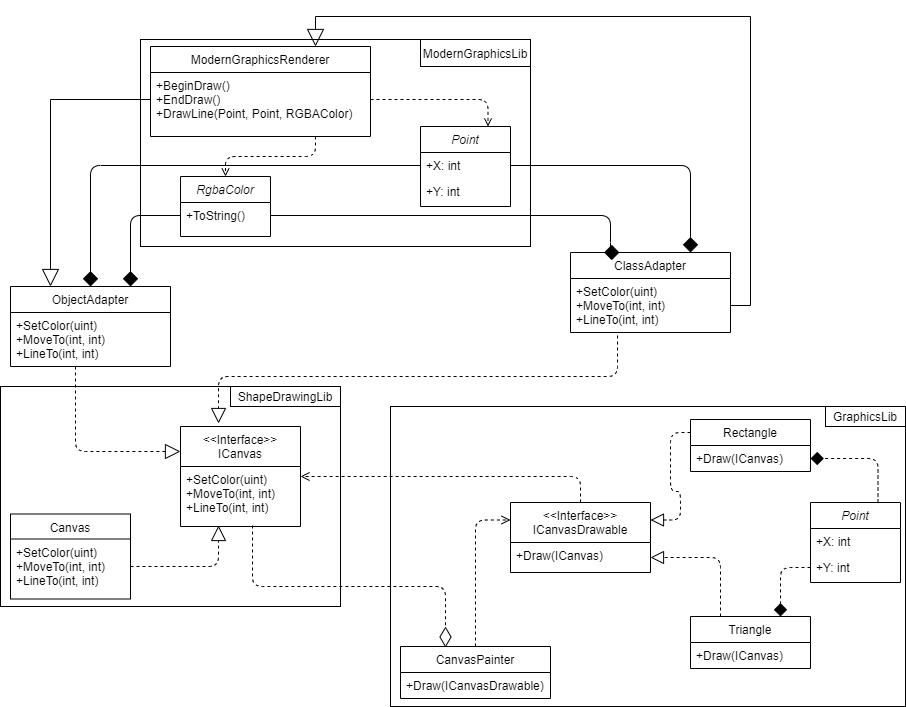

The diagram above was exported from draw.io. Its source (the exported page's mxGraphModel, read from the mxfile embedded in the PNG):
<mxGraphModel dx="1086" dy="1975" grid="1" gridSize="10" guides="1" tooltips="1" connect="1" arrows="1" fold="1" page="1" pageScale="1" pageWidth="827" pageHeight="1169" math="0" shadow="0">
  <root>
    <mxCell id="WIyWlLk6GJQsqaUBKTNV-0" />
    <mxCell id="WIyWlLk6GJQsqaUBKTNV-1" parent="WIyWlLk6GJQsqaUBKTNV-0" />
    <mxCell id="EQMNxE9pD0vTB07aMSZT-5" value="" style="rounded=0;whiteSpace=wrap;html=1;" parent="WIyWlLk6GJQsqaUBKTNV-1" vertex="1">
      <mxGeometry x="40" y="230" width="340" height="220" as="geometry" />
    </mxCell>
    <mxCell id="EQMNxE9pD0vTB07aMSZT-3" value="" style="rounded=0;whiteSpace=wrap;html=1;" parent="WIyWlLk6GJQsqaUBKTNV-1" vertex="1">
      <mxGeometry x="430" y="250" width="515" height="300" as="geometry" />
    </mxCell>
    <mxCell id="EQMNxE9pD0vTB07aMSZT-0" value="" style="rounded=0;whiteSpace=wrap;html=1;" parent="WIyWlLk6GJQsqaUBKTNV-1" vertex="1">
      <mxGeometry x="180" y="-117" width="390" height="207" as="geometry" />
    </mxCell>
    <mxCell id="EQMNxE9pD0vTB07aMSZT-1" value="ModernGraphicsLib" style="rounded=0;whiteSpace=wrap;html=1;" parent="WIyWlLk6GJQsqaUBKTNV-1" vertex="1">
      <mxGeometry x="460" y="-117" width="110" height="27" as="geometry" />
    </mxCell>
    <mxCell id="xIRCtUTW0tj2OTF2A0MZ-42" style="edgeStyle=orthogonalEdgeStyle;rounded=1;sketch=0;jumpSize=9;orthogonalLoop=1;jettySize=auto;html=1;exitX=0.75;exitY=0;exitDx=0;exitDy=0;entryX=1;entryY=0.5;entryDx=0;entryDy=0;shadow=0;dashed=1;endArrow=diamond;endFill=1;endSize=11;strokeColor=#000000;strokeWidth=1;" parent="WIyWlLk6GJQsqaUBKTNV-1" source="zkfFHV4jXpPFQw0GAbJ--0" target="xIRCtUTW0tj2OTF2A0MZ-5" edge="1">
      <mxGeometry relative="1" as="geometry" />
    </mxCell>
    <mxCell id="zkfFHV4jXpPFQw0GAbJ--0" value="Point" style="swimlane;fontStyle=2;align=center;verticalAlign=top;childLayout=stackLayout;horizontal=1;startSize=26;horizontalStack=0;resizeParent=1;resizeLast=0;collapsible=1;marginBottom=0;rounded=0;shadow=0;strokeWidth=1;" parent="WIyWlLk6GJQsqaUBKTNV-1" vertex="1">
      <mxGeometry x="850" y="346" width="90" height="80" as="geometry">
        <mxRectangle x="230" y="140" width="160" height="26" as="alternateBounds" />
      </mxGeometry>
    </mxCell>
    <mxCell id="zkfFHV4jXpPFQw0GAbJ--1" value="+X: int" style="text;align=left;verticalAlign=top;spacingLeft=4;spacingRight=4;overflow=hidden;rotatable=0;points=[[0,0.5],[1,0.5]];portConstraint=eastwest;" parent="zkfFHV4jXpPFQw0GAbJ--0" vertex="1">
      <mxGeometry y="26" width="90" height="26" as="geometry" />
    </mxCell>
    <mxCell id="zkfFHV4jXpPFQw0GAbJ--2" value="+Y: int" style="text;align=left;verticalAlign=top;spacingLeft=4;spacingRight=4;overflow=hidden;rotatable=0;points=[[0,0.5],[1,0.5]];portConstraint=eastwest;rounded=0;shadow=0;html=0;" parent="zkfFHV4jXpPFQw0GAbJ--0" vertex="1">
      <mxGeometry y="52" width="90" height="26" as="geometry" />
    </mxCell>
    <mxCell id="zkfFHV4jXpPFQw0GAbJ--6" value="ClassAdapter" style="swimlane;fontStyle=0;align=center;verticalAlign=top;childLayout=stackLayout;horizontal=1;startSize=26;horizontalStack=0;resizeParent=1;resizeLast=0;collapsible=1;marginBottom=0;rounded=0;shadow=0;strokeWidth=1;" parent="WIyWlLk6GJQsqaUBKTNV-1" vertex="1">
      <mxGeometry x="610" y="96" width="160" height="80" as="geometry">
        <mxRectangle x="130" y="380" width="160" height="26" as="alternateBounds" />
      </mxGeometry>
    </mxCell>
    <mxCell id="zkfFHV4jXpPFQw0GAbJ--7" value="+SetColor(uint)&#10;+MoveTo(int, int)&#10;+LineTo(int, int)" style="text;align=left;verticalAlign=top;spacingLeft=4;spacingRight=4;overflow=hidden;rotatable=0;points=[[0,0.5],[1,0.5]];portConstraint=eastwest;" parent="zkfFHV4jXpPFQw0GAbJ--6" vertex="1">
      <mxGeometry y="26" width="160" height="54" as="geometry" />
    </mxCell>
    <mxCell id="xIRCtUTW0tj2OTF2A0MZ-24" style="edgeStyle=orthogonalEdgeStyle;orthogonalLoop=1;jettySize=auto;html=1;entryX=0.5;entryY=0;entryDx=0;entryDy=0;dashed=1;strokeWidth=1;jumpSize=3;sketch=0;shadow=0;rounded=1;endArrow=open;endFill=0;exitX=0.75;exitY=1;exitDx=0;exitDy=0;" parent="WIyWlLk6GJQsqaUBKTNV-1" source="zkfFHV4jXpPFQw0GAbJ--13" target="xIRCtUTW0tj2OTF2A0MZ-20" edge="1">
      <mxGeometry relative="1" as="geometry">
        <mxPoint x="305" y="-20" as="sourcePoint" />
      </mxGeometry>
    </mxCell>
    <mxCell id="xIRCtUTW0tj2OTF2A0MZ-26" style="edgeStyle=orthogonalEdgeStyle;sketch=0;jumpSize=3;orthogonalLoop=1;jettySize=auto;html=1;entryX=0.75;entryY=0;entryDx=0;entryDy=0;shadow=0;dashed=1;strokeColor=#000000;strokeWidth=1;rounded=1;endArrow=open;endFill=0;exitX=1;exitY=0.5;exitDx=0;exitDy=0;" parent="WIyWlLk6GJQsqaUBKTNV-1" source="zkfFHV4jXpPFQw0GAbJ--14" target="xIRCtUTW0tj2OTF2A0MZ-15" edge="1">
      <mxGeometry relative="1" as="geometry">
        <mxPoint x="430" y="-20" as="sourcePoint" />
      </mxGeometry>
    </mxCell>
    <mxCell id="zkfFHV4jXpPFQw0GAbJ--13" value="ModernGraphicsRenderer" style="swimlane;fontStyle=0;align=center;verticalAlign=top;childLayout=stackLayout;horizontal=1;startSize=26;horizontalStack=0;resizeParent=1;resizeLast=0;collapsible=1;marginBottom=0;rounded=0;shadow=0;strokeWidth=1;" parent="WIyWlLk6GJQsqaUBKTNV-1" vertex="1">
      <mxGeometry x="190" y="-110" width="220" height="90" as="geometry">
        <mxRectangle x="340" y="380" width="170" height="26" as="alternateBounds" />
      </mxGeometry>
    </mxCell>
    <mxCell id="zkfFHV4jXpPFQw0GAbJ--14" value="+BeginDraw()&#10;+EndDraw()&#10;+DrawLine(Point, Point, RGBAColor)" style="text;align=left;verticalAlign=top;spacingLeft=4;spacingRight=4;overflow=hidden;rotatable=0;points=[[0,0.5],[1,0.5]];portConstraint=eastwest;" parent="zkfFHV4jXpPFQw0GAbJ--13" vertex="1">
      <mxGeometry y="26" width="220" height="54" as="geometry" />
    </mxCell>
    <mxCell id="xIRCtUTW0tj2OTF2A0MZ-40" style="edgeStyle=orthogonalEdgeStyle;rounded=1;sketch=0;jumpSize=9;orthogonalLoop=1;jettySize=auto;html=1;exitX=0.25;exitY=0;exitDx=0;exitDy=0;entryX=1;entryY=0.5;entryDx=0;entryDy=0;shadow=0;dashed=1;endArrow=block;endFill=0;endSize=11;strokeColor=#000000;strokeWidth=1;" parent="WIyWlLk6GJQsqaUBKTNV-1" source="xIRCtUTW0tj2OTF2A0MZ-1" target="xIRCtUTW0tj2OTF2A0MZ-9" edge="1">
      <mxGeometry relative="1" as="geometry" />
    </mxCell>
    <mxCell id="xIRCtUTW0tj2OTF2A0MZ-1" value="Triangle" style="swimlane;fontStyle=0;align=center;verticalAlign=top;childLayout=stackLayout;horizontal=1;startSize=26;horizontalStack=0;resizeParent=1;resizeLast=0;collapsible=1;marginBottom=0;rounded=0;shadow=0;strokeWidth=1;" parent="WIyWlLk6GJQsqaUBKTNV-1" vertex="1">
      <mxGeometry x="730" y="460" width="120" height="52" as="geometry">
        <mxRectangle x="340" y="380" width="170" height="26" as="alternateBounds" />
      </mxGeometry>
    </mxCell>
    <mxCell id="xIRCtUTW0tj2OTF2A0MZ-2" value="+Draw(ICanvas)" style="text;align=left;verticalAlign=top;spacingLeft=4;spacingRight=4;overflow=hidden;rotatable=0;points=[[0,0.5],[1,0.5]];portConstraint=eastwest;" parent="xIRCtUTW0tj2OTF2A0MZ-1" vertex="1">
      <mxGeometry y="26" width="120" height="26" as="geometry" />
    </mxCell>
    <mxCell id="xIRCtUTW0tj2OTF2A0MZ-41" style="edgeStyle=orthogonalEdgeStyle;rounded=1;sketch=0;jumpSize=9;orthogonalLoop=1;jettySize=auto;html=1;exitX=0;exitY=0.25;exitDx=0;exitDy=0;entryX=1;entryY=0.25;entryDx=0;entryDy=0;shadow=0;dashed=1;endArrow=block;endFill=0;endSize=11;strokeColor=#000000;strokeWidth=1;" parent="WIyWlLk6GJQsqaUBKTNV-1" source="xIRCtUTW0tj2OTF2A0MZ-4" target="xIRCtUTW0tj2OTF2A0MZ-8" edge="1">
      <mxGeometry relative="1" as="geometry" />
    </mxCell>
    <mxCell id="xIRCtUTW0tj2OTF2A0MZ-4" value="Rectangle" style="swimlane;fontStyle=0;align=center;verticalAlign=top;childLayout=stackLayout;horizontal=1;startSize=26;horizontalStack=0;resizeParent=1;resizeLast=0;collapsible=1;marginBottom=0;rounded=0;shadow=0;strokeWidth=1;" parent="WIyWlLk6GJQsqaUBKTNV-1" vertex="1">
      <mxGeometry x="730" y="263" width="120" height="52" as="geometry">
        <mxRectangle x="340" y="380" width="170" height="26" as="alternateBounds" />
      </mxGeometry>
    </mxCell>
    <mxCell id="xIRCtUTW0tj2OTF2A0MZ-5" value="+Draw(ICanvas)" style="text;align=left;verticalAlign=top;spacingLeft=4;spacingRight=4;overflow=hidden;rotatable=0;points=[[0,0.5],[1,0.5]];portConstraint=eastwest;" parent="xIRCtUTW0tj2OTF2A0MZ-4" vertex="1">
      <mxGeometry y="26" width="120" height="26" as="geometry" />
    </mxCell>
    <mxCell id="xIRCtUTW0tj2OTF2A0MZ-6" value="&lt;&lt;Interface&gt;&gt;&#10;ICanvas&#10;" style="swimlane;fontStyle=0;align=center;verticalAlign=top;childLayout=stackLayout;horizontal=1;startSize=40;horizontalStack=0;resizeParent=1;resizeLast=0;collapsible=1;marginBottom=0;rounded=0;shadow=0;strokeWidth=1;" parent="WIyWlLk6GJQsqaUBKTNV-1" vertex="1">
      <mxGeometry x="220" y="270" width="120" height="100" as="geometry">
        <mxRectangle x="340" y="380" width="170" height="26" as="alternateBounds" />
      </mxGeometry>
    </mxCell>
    <mxCell id="xIRCtUTW0tj2OTF2A0MZ-7" value="+SetColor(uint)&#10;+MoveTo(int, int)&#10;+LineTo(int, int)" style="text;align=left;verticalAlign=top;spacingLeft=4;spacingRight=4;overflow=hidden;rotatable=0;points=[[0,0.5],[1,0.5]];portConstraint=eastwest;" parent="xIRCtUTW0tj2OTF2A0MZ-6" vertex="1">
      <mxGeometry y="40" width="120" height="60" as="geometry" />
    </mxCell>
    <mxCell id="xIRCtUTW0tj2OTF2A0MZ-39" style="edgeStyle=orthogonalEdgeStyle;rounded=1;sketch=0;jumpSize=3;orthogonalLoop=1;jettySize=auto;html=1;exitX=0.5;exitY=0;exitDx=0;exitDy=0;shadow=0;dashed=1;endArrow=open;endFill=0;endSize=7;strokeColor=#000000;strokeWidth=1;" parent="WIyWlLk6GJQsqaUBKTNV-1" source="xIRCtUTW0tj2OTF2A0MZ-8" target="xIRCtUTW0tj2OTF2A0MZ-6" edge="1">
      <mxGeometry relative="1" as="geometry" />
    </mxCell>
    <mxCell id="xIRCtUTW0tj2OTF2A0MZ-8" value="&lt;&lt;Interface&gt;&gt;&#10;ICanvasDrawable&#10;" style="swimlane;fontStyle=0;align=center;verticalAlign=top;childLayout=stackLayout;horizontal=1;startSize=40;horizontalStack=0;resizeParent=1;resizeLast=0;collapsible=1;marginBottom=0;rounded=0;shadow=0;strokeWidth=1;" parent="WIyWlLk6GJQsqaUBKTNV-1" vertex="1">
      <mxGeometry x="550" y="346" width="140" height="70" as="geometry">
        <mxRectangle x="340" y="380" width="170" height="26" as="alternateBounds" />
      </mxGeometry>
    </mxCell>
    <mxCell id="xIRCtUTW0tj2OTF2A0MZ-9" value="+Draw(ICanvas)" style="text;align=left;verticalAlign=top;spacingLeft=4;spacingRight=4;overflow=hidden;rotatable=0;points=[[0,0.5],[1,0.5]];portConstraint=eastwest;" parent="xIRCtUTW0tj2OTF2A0MZ-8" vertex="1">
      <mxGeometry y="40" width="140" height="30" as="geometry" />
    </mxCell>
    <mxCell id="xIRCtUTW0tj2OTF2A0MZ-10" value="CanvasPainter" style="swimlane;fontStyle=0;align=center;verticalAlign=top;childLayout=stackLayout;horizontal=1;startSize=26;horizontalStack=0;resizeParent=1;resizeLast=0;collapsible=1;marginBottom=0;rounded=0;shadow=0;strokeWidth=1;" parent="WIyWlLk6GJQsqaUBKTNV-1" vertex="1">
      <mxGeometry x="440" y="490" width="150" height="52" as="geometry">
        <mxRectangle x="340" y="380" width="170" height="26" as="alternateBounds" />
      </mxGeometry>
    </mxCell>
    <mxCell id="xIRCtUTW0tj2OTF2A0MZ-11" value="+Draw(ICanvasDrawable)" style="text;align=left;verticalAlign=top;spacingLeft=4;spacingRight=4;overflow=hidden;rotatable=0;points=[[0,0.5],[1,0.5]];portConstraint=eastwest;" parent="xIRCtUTW0tj2OTF2A0MZ-10" vertex="1">
      <mxGeometry y="26" width="150" height="26" as="geometry" />
    </mxCell>
    <mxCell id="xIRCtUTW0tj2OTF2A0MZ-13" value="Canvas" style="swimlane;fontStyle=0;align=center;verticalAlign=top;childLayout=stackLayout;horizontal=1;startSize=25;horizontalStack=0;resizeParent=1;resizeLast=0;collapsible=1;marginBottom=0;rounded=0;shadow=0;strokeWidth=1;" parent="WIyWlLk6GJQsqaUBKTNV-1" vertex="1">
      <mxGeometry x="50" y="357.5" width="120" height="85" as="geometry">
        <mxRectangle x="340" y="380" width="170" height="26" as="alternateBounds" />
      </mxGeometry>
    </mxCell>
    <mxCell id="xIRCtUTW0tj2OTF2A0MZ-14" value="+SetColor(uint)&#10;+MoveTo(int, int)&#10;+LineTo(int, int)" style="text;align=left;verticalAlign=top;spacingLeft=4;spacingRight=4;overflow=hidden;rotatable=0;points=[[0,0.5],[1,0.5]];portConstraint=eastwest;" parent="xIRCtUTW0tj2OTF2A0MZ-13" vertex="1">
      <mxGeometry y="25" width="120" height="55" as="geometry" />
    </mxCell>
    <mxCell id="xIRCtUTW0tj2OTF2A0MZ-15" value="Point" style="swimlane;fontStyle=2;align=center;verticalAlign=top;childLayout=stackLayout;horizontal=1;startSize=26;horizontalStack=0;resizeParent=1;resizeLast=0;collapsible=1;marginBottom=0;rounded=0;shadow=0;strokeWidth=1;" parent="WIyWlLk6GJQsqaUBKTNV-1" vertex="1">
      <mxGeometry x="460" y="-30" width="90" height="80" as="geometry">
        <mxRectangle x="230" y="140" width="160" height="26" as="alternateBounds" />
      </mxGeometry>
    </mxCell>
    <mxCell id="xIRCtUTW0tj2OTF2A0MZ-16" value="+X: int" style="text;align=left;verticalAlign=top;spacingLeft=4;spacingRight=4;overflow=hidden;rotatable=0;points=[[0,0.5],[1,0.5]];portConstraint=eastwest;" parent="xIRCtUTW0tj2OTF2A0MZ-15" vertex="1">
      <mxGeometry y="26" width="90" height="26" as="geometry" />
    </mxCell>
    <mxCell id="xIRCtUTW0tj2OTF2A0MZ-17" value="+Y: int" style="text;align=left;verticalAlign=top;spacingLeft=4;spacingRight=4;overflow=hidden;rotatable=0;points=[[0,0.5],[1,0.5]];portConstraint=eastwest;rounded=0;shadow=0;html=0;" parent="xIRCtUTW0tj2OTF2A0MZ-15" vertex="1">
      <mxGeometry y="52" width="90" height="26" as="geometry" />
    </mxCell>
    <mxCell id="xIRCtUTW0tj2OTF2A0MZ-18" value="ObjectAdapter" style="swimlane;fontStyle=0;align=center;verticalAlign=top;childLayout=stackLayout;horizontal=1;startSize=26;horizontalStack=0;resizeParent=1;resizeLast=0;collapsible=1;marginBottom=0;rounded=0;shadow=0;strokeWidth=1;" parent="WIyWlLk6GJQsqaUBKTNV-1" vertex="1">
      <mxGeometry x="50" y="130" width="160" height="80" as="geometry">
        <mxRectangle x="130" y="380" width="160" height="26" as="alternateBounds" />
      </mxGeometry>
    </mxCell>
    <mxCell id="xIRCtUTW0tj2OTF2A0MZ-19" value="+SetColor(uint)&#10;+MoveTo(int, int)&#10;+LineTo(int, int)" style="text;align=left;verticalAlign=top;spacingLeft=4;spacingRight=4;overflow=hidden;rotatable=0;points=[[0,0.5],[1,0.5]];portConstraint=eastwest;" parent="xIRCtUTW0tj2OTF2A0MZ-18" vertex="1">
      <mxGeometry y="26" width="160" height="54" as="geometry" />
    </mxCell>
    <mxCell id="xIRCtUTW0tj2OTF2A0MZ-20" value="RgbaColor" style="swimlane;fontStyle=2;align=center;verticalAlign=top;childLayout=stackLayout;horizontal=1;startSize=26;horizontalStack=0;resizeParent=1;resizeLast=0;collapsible=1;marginBottom=0;rounded=0;shadow=0;strokeWidth=1;" parent="WIyWlLk6GJQsqaUBKTNV-1" vertex="1">
      <mxGeometry x="220" y="20" width="90" height="60" as="geometry">
        <mxRectangle x="220" y="20" width="160" height="26" as="alternateBounds" />
      </mxGeometry>
    </mxCell>
    <mxCell id="xIRCtUTW0tj2OTF2A0MZ-21" value="+ToString()" style="text;align=left;verticalAlign=top;spacingLeft=4;spacingRight=4;overflow=hidden;rotatable=0;points=[[0,0.5],[1,0.5]];portConstraint=eastwest;" parent="xIRCtUTW0tj2OTF2A0MZ-20" vertex="1">
      <mxGeometry y="26" width="90" height="26" as="geometry" />
    </mxCell>
    <mxCell id="xIRCtUTW0tj2OTF2A0MZ-27" style="edgeStyle=orthogonalEdgeStyle;rounded=1;sketch=0;jumpSize=3;orthogonalLoop=1;jettySize=auto;html=1;exitX=0;exitY=0.5;exitDx=0;exitDy=0;entryX=0.75;entryY=0;entryDx=0;entryDy=0;shadow=0;strokeColor=#000000;strokeWidth=1;endArrow=diamond;endFill=1;endSize=13;" parent="WIyWlLk6GJQsqaUBKTNV-1" source="xIRCtUTW0tj2OTF2A0MZ-21" target="xIRCtUTW0tj2OTF2A0MZ-18" edge="1">
      <mxGeometry relative="1" as="geometry" />
    </mxCell>
    <mxCell id="xIRCtUTW0tj2OTF2A0MZ-28" style="edgeStyle=orthogonalEdgeStyle;rounded=1;sketch=0;jumpSize=3;orthogonalLoop=1;jettySize=auto;html=1;exitX=1;exitY=0.5;exitDx=0;exitDy=0;entryX=0.306;entryY=0;entryDx=0;entryDy=0;shadow=0;endArrow=diamond;endFill=1;endSize=13;strokeColor=#000000;strokeWidth=1;entryPerimeter=0;" parent="WIyWlLk6GJQsqaUBKTNV-1" source="xIRCtUTW0tj2OTF2A0MZ-21" target="zkfFHV4jXpPFQw0GAbJ--6" edge="1">
      <mxGeometry relative="1" as="geometry">
        <Array as="points">
          <mxPoint x="650" y="59" />
          <mxPoint x="650" y="96" />
        </Array>
      </mxGeometry>
    </mxCell>
    <mxCell id="xIRCtUTW0tj2OTF2A0MZ-30" style="edgeStyle=orthogonalEdgeStyle;rounded=1;sketch=0;jumpSize=3;orthogonalLoop=1;jettySize=auto;html=1;exitX=0;exitY=0.5;exitDx=0;exitDy=0;entryX=0.5;entryY=0;entryDx=0;entryDy=0;shadow=0;endArrow=diamond;endFill=1;endSize=13;strokeColor=#000000;strokeWidth=1;" parent="WIyWlLk6GJQsqaUBKTNV-1" source="xIRCtUTW0tj2OTF2A0MZ-16" target="xIRCtUTW0tj2OTF2A0MZ-18" edge="1">
      <mxGeometry relative="1" as="geometry" />
    </mxCell>
    <mxCell id="xIRCtUTW0tj2OTF2A0MZ-31" style="edgeStyle=orthogonalEdgeStyle;rounded=1;sketch=0;jumpSize=3;orthogonalLoop=1;jettySize=auto;html=1;exitX=1;exitY=0.5;exitDx=0;exitDy=0;entryX=0.75;entryY=0;entryDx=0;entryDy=0;shadow=0;endArrow=diamond;endFill=1;endSize=13;strokeColor=#000000;strokeWidth=1;" parent="WIyWlLk6GJQsqaUBKTNV-1" source="xIRCtUTW0tj2OTF2A0MZ-16" target="zkfFHV4jXpPFQw0GAbJ--6" edge="1">
      <mxGeometry relative="1" as="geometry" />
    </mxCell>
    <mxCell id="xIRCtUTW0tj2OTF2A0MZ-32" style="edgeStyle=orthogonalEdgeStyle;rounded=1;sketch=0;jumpSize=3;orthogonalLoop=1;jettySize=auto;html=1;exitX=0.294;exitY=1.056;exitDx=0;exitDy=0;shadow=0;endArrow=block;endFill=0;endSize=13;strokeColor=#000000;strokeWidth=1;dashed=1;exitPerimeter=0;entryX=0.317;entryY=-0.03;entryDx=0;entryDy=0;entryPerimeter=0;" parent="WIyWlLk6GJQsqaUBKTNV-1" source="zkfFHV4jXpPFQw0GAbJ--7" target="xIRCtUTW0tj2OTF2A0MZ-6" edge="1">
      <mxGeometry relative="1" as="geometry">
        <mxPoint x="270" y="210" as="targetPoint" />
        <Array as="points">
          <mxPoint x="657" y="220" />
          <mxPoint x="258" y="220" />
        </Array>
      </mxGeometry>
    </mxCell>
    <mxCell id="xIRCtUTW0tj2OTF2A0MZ-34" style="edgeStyle=orthogonalEdgeStyle;rounded=1;sketch=0;jumpSize=3;orthogonalLoop=1;jettySize=auto;html=1;shadow=0;dashed=1;endArrow=block;endFill=0;endSize=13;strokeColor=#000000;strokeWidth=1;entryX=0;entryY=0.25;entryDx=0;entryDy=0;" parent="WIyWlLk6GJQsqaUBKTNV-1" source="xIRCtUTW0tj2OTF2A0MZ-19" edge="1" target="xIRCtUTW0tj2OTF2A0MZ-6">
      <mxGeometry relative="1" as="geometry">
        <mxPoint x="210" y="335" as="targetPoint" />
        <Array as="points">
          <mxPoint x="115" y="295" />
        </Array>
      </mxGeometry>
    </mxCell>
    <mxCell id="xIRCtUTW0tj2OTF2A0MZ-35" style="edgeStyle=orthogonalEdgeStyle;rounded=1;sketch=0;jumpSize=3;orthogonalLoop=1;jettySize=auto;html=1;exitX=1;exitY=0.5;exitDx=0;exitDy=0;shadow=0;dashed=1;endArrow=block;endFill=0;endSize=13;strokeColor=#000000;strokeWidth=1;entryX=0.317;entryY=0.983;entryDx=0;entryDy=0;entryPerimeter=0;" parent="WIyWlLk6GJQsqaUBKTNV-1" source="xIRCtUTW0tj2OTF2A0MZ-14" edge="1" target="xIRCtUTW0tj2OTF2A0MZ-7">
      <mxGeometry relative="1" as="geometry">
        <Array as="points">
          <mxPoint x="258" y="410" />
        </Array>
        <mxPoint x="240" y="410" as="targetPoint" />
      </mxGeometry>
    </mxCell>
    <mxCell id="xIRCtUTW0tj2OTF2A0MZ-36" style="edgeStyle=orthogonalEdgeStyle;rounded=1;sketch=0;jumpSize=3;orthogonalLoop=1;jettySize=auto;html=1;shadow=0;dashed=1;endArrow=diamondThin;endFill=0;endSize=18;strokeColor=#000000;strokeWidth=1;entryX=0.3;entryY=0.019;entryDx=0;entryDy=0;entryPerimeter=0;" parent="WIyWlLk6GJQsqaUBKTNV-1" target="xIRCtUTW0tj2OTF2A0MZ-10" edge="1">
      <mxGeometry relative="1" as="geometry">
        <Array as="points">
          <mxPoint x="292" y="430" />
          <mxPoint x="485" y="430" />
        </Array>
        <mxPoint x="240" y="370" as="targetPoint" />
        <mxPoint x="292" y="369" as="sourcePoint" />
      </mxGeometry>
    </mxCell>
    <mxCell id="xIRCtUTW0tj2OTF2A0MZ-37" style="edgeStyle=orthogonalEdgeStyle;rounded=1;sketch=0;jumpSize=3;orthogonalLoop=1;jettySize=auto;html=1;exitX=0.5;exitY=0;exitDx=0;exitDy=0;entryX=0;entryY=0.25;entryDx=0;entryDy=0;shadow=0;dashed=1;endArrow=open;endFill=0;endSize=7;strokeColor=#000000;strokeWidth=1;" parent="WIyWlLk6GJQsqaUBKTNV-1" source="xIRCtUTW0tj2OTF2A0MZ-10" target="xIRCtUTW0tj2OTF2A0MZ-8" edge="1">
      <mxGeometry relative="1" as="geometry" />
    </mxCell>
    <mxCell id="xIRCtUTW0tj2OTF2A0MZ-43" style="edgeStyle=orthogonalEdgeStyle;rounded=1;sketch=0;jumpSize=9;orthogonalLoop=1;jettySize=auto;html=1;exitX=0;exitY=0.5;exitDx=0;exitDy=0;entryX=0.75;entryY=0;entryDx=0;entryDy=0;shadow=0;dashed=1;endArrow=diamond;endFill=1;endSize=11;strokeColor=#000000;strokeWidth=1;" parent="WIyWlLk6GJQsqaUBKTNV-1" source="zkfFHV4jXpPFQw0GAbJ--2" target="xIRCtUTW0tj2OTF2A0MZ-1" edge="1">
      <mxGeometry relative="1" as="geometry" />
    </mxCell>
    <mxCell id="9fj-ct2F3ACeP253q29Q-0" style="edgeStyle=orthogonalEdgeStyle;rounded=0;orthogonalLoop=1;jettySize=auto;html=1;exitX=1;exitY=0.5;exitDx=0;exitDy=0;entryX=0.75;entryY=0;entryDx=0;entryDy=0;endArrow=block;endFill=0;endSize=15;" parent="WIyWlLk6GJQsqaUBKTNV-1" source="zkfFHV4jXpPFQw0GAbJ--7" target="zkfFHV4jXpPFQw0GAbJ--13" edge="1">
      <mxGeometry relative="1" as="geometry" />
    </mxCell>
    <mxCell id="9fj-ct2F3ACeP253q29Q-1" style="edgeStyle=orthogonalEdgeStyle;rounded=0;orthogonalLoop=1;jettySize=auto;html=1;exitX=0;exitY=0.5;exitDx=0;exitDy=0;entryX=0.25;entryY=0;entryDx=0;entryDy=0;endArrow=block;endFill=0;endSize=15;" parent="WIyWlLk6GJQsqaUBKTNV-1" source="zkfFHV4jXpPFQw0GAbJ--14" target="xIRCtUTW0tj2OTF2A0MZ-18" edge="1">
      <mxGeometry relative="1" as="geometry" />
    </mxCell>
    <mxCell id="EQMNxE9pD0vTB07aMSZT-2" value="GraphicsLib" style="rounded=0;whiteSpace=wrap;html=1;" parent="WIyWlLk6GJQsqaUBKTNV-1" vertex="1">
      <mxGeometry x="865" y="250" width="80" height="20" as="geometry" />
    </mxCell>
    <mxCell id="EQMNxE9pD0vTB07aMSZT-4" value="ShapeDrawingLib" style="rounded=0;whiteSpace=wrap;html=1;" parent="WIyWlLk6GJQsqaUBKTNV-1" vertex="1">
      <mxGeometry x="270" y="230" width="110" height="20" as="geometry" />
    </mxCell>
  </root>
</mxGraphModel>